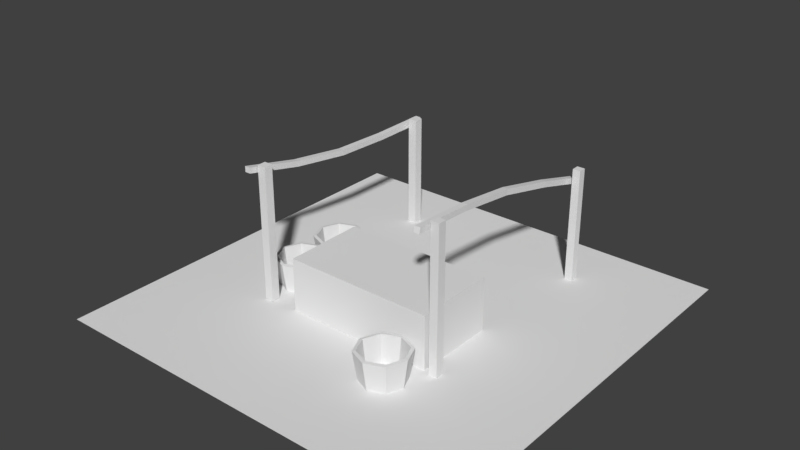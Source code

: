 # Source: MarketBuilding.blend  (saved by Blender 2.79.0; exported with 4.5.12 LTS)
import bpy
from mathutils import Matrix  # noqa: F401  (used for matrix-valued properties, if any)

bpy.ops.wm.read_factory_settings(use_empty=True)
scene = bpy.context.scene
scene.name = 'Scene'

# ---- collections
col_collection_1 = bpy.data.collections.new('Collection 1'); scene.collection.children.link(col_collection_1)

# ---- world
world_world = bpy.data.worlds.new('World'); scene.world = world_world
world_world.color = (0.05088, 0.05088, 0.05088)
world_world.use_sun_shadow = False
world_world.sun_shadow_jitter_overblur = 0.0
world_world.cycles.sampling_method = 'MANUAL'

# ---- meshes
me_cube_003 = bpy.data.meshes.new('Cube.003')
me_cube_003.from_pydata([(-1.0, -1.0, -1.0), (-1.0, 7.841, 1.0), (-1.0, 1.0, -1.0), (-1.0, 9.841, 1.0), (1.0, -1.0, -1.0), (1.0, 7.841, 1.0), (1.0, 1.0, -1.0), (1.0, 9.841, 1.0), (-0.9358, -0.9934, -0.5), (-0.5239, 0.09247, -1.141e-09), (-0.9357, 3.037, 0.5), (-0.9376, 5.037, 0.5), (-0.5239, 2.092, -1.141e-09), (-0.9357, 1.007, -0.5), (1.062, 5.037, 0.5), (1.476, 2.092, -1.141e-09), (1.064, 1.007, -0.5), (1.064, 3.037, 0.5), (1.476, 0.09247, -1.141e-09), (1.064, -0.9934, -0.5)], [], [(10, 1, 3, 11), (11, 3, 7, 14), (14, 7, 5, 17), (17, 5, 1, 10), (2, 6, 4, 0), (7, 3, 1, 5), (4, 19, 8, 0), (19, 18, 9, 8), (18, 17, 10, 9), (6, 16, 19, 4), (16, 15, 18, 19), (15, 14, 17, 18), (2, 13, 16, 6), (13, 12, 15, 16), (12, 11, 14, 15), (0, 8, 13, 2), (8, 9, 12, 13), (9, 10, 11, 12)])
me_cube_003.use_remesh_preserve_volume = False
me_cube_003.use_remesh_preserve_attributes = False
me_cube_003.use_mirror_vertex_groups = False
me_cube_003.update()
me_cylinder = bpy.data.meshes.new('Cylinder')
me_cylinder.from_pydata([(0.0, 1.0, -1.0), (1.506e-09, 1.202, 0.3387), (0.7071, 0.7071, -1.0), (0.8501, 0.8501, 0.3387), (1.0, -4.371e-08, -1.0), (1.202, -5.405e-08, 0.3387), (0.7071, -0.7071, -1.0), (0.8501, -0.8501, 0.3387), (-8.742e-08, -1.0, -1.0), (-1.036e-07, -1.202, 0.3387), (-0.7071, -0.7071, -1.0), (-0.8501, -0.8501, 0.3387), (-1.0, 1.192e-08, -1.0), (-1.202, 1.283e-08, 0.3387), (-0.7071, 0.7071, -1.0), (-0.8501, 0.8501, 0.3387)], [], [(0, 1, 3, 2), (2, 3, 5, 4), (4, 5, 7, 6), (6, 7, 9, 8), (8, 9, 11, 10), (10, 11, 13, 12), (12, 13, 15, 14), (14, 15, 1, 0), (0, 2, 4, 6, 8, 10, 12, 14)])
me_cylinder.use_remesh_preserve_volume = False
me_cylinder.use_remesh_preserve_attributes = False
me_cylinder.use_mirror_vertex_groups = False
me_cylinder.update()
me_plane = bpy.data.meshes.new('Plane')
me_plane.from_pydata([(-1.0, -1.0, 0.0), (1.0, -1.0, 0.0), (-1.0, 1.0, 0.0), (1.0, 1.0, 0.0)], [], [(0, 1, 3, 2)])
me_plane.use_remesh_preserve_volume = False
me_plane.use_remesh_preserve_attributes = False
me_plane.use_mirror_vertex_groups = False
me_plane.update()
me_cube_002 = bpy.data.meshes.new('Cube.002')
me_cube_002.from_pydata([(-1.0, -1.0, -1.0), (-1.0, -1.0, 1.0), (-1.0, 1.0, -1.0), (-1.0, 1.0, 1.0), (1.0, -1.0, -1.0), (1.0, -1.0, 1.0), (1.0, 1.0, -1.0), (1.0, 1.0, 1.0)], [], [(0, 1, 3, 2), (2, 3, 7, 6), (6, 7, 5, 4), (4, 5, 1, 0), (2, 6, 4, 0), (7, 3, 1, 5)])
me_cube_002.use_remesh_preserve_volume = False
me_cube_002.use_remesh_preserve_attributes = False
me_cube_002.use_mirror_vertex_groups = False
me_cube_002.update()
me_cube_001 = bpy.data.meshes.new('Cube.001')
me_cube_001.from_pydata([(-1.0, -1.0, -1.0), (-1.0, -1.0, 1.0), (-1.0, 1.0, -1.0), (-1.0, 1.0, 1.0), (1.0, -1.0, -1.0), (1.0, -1.0, 1.0), (1.0, 1.0, -1.0), (1.0, 1.0, 1.0)], [], [(0, 1, 3, 2), (2, 3, 7, 6), (6, 7, 5, 4), (4, 5, 1, 0), (2, 6, 4, 0), (7, 3, 1, 5)])
me_cube_001.use_remesh_preserve_volume = False
me_cube_001.use_remesh_preserve_attributes = False
me_cube_001.use_mirror_vertex_groups = False
me_cube_001.update()

# ---- objects
ob_cube_006 = bpy.data.objects.new('Cube.006', me_cube_003)
ob_cube_005 = bpy.data.objects.new('Cube.005', me_cube_003)
ob_cylinder_002 = bpy.data.objects.new('Cylinder.002', me_cylinder)
ob_cylinder_001 = bpy.data.objects.new('Cylinder.001', me_cylinder)
ob_plane = bpy.data.objects.new('Plane', me_plane)
ob_cylinder = bpy.data.objects.new('Cylinder', me_cylinder)
ob_cube_004 = bpy.data.objects.new('Cube.004', me_cube_002)
ob_cube_003 = bpy.data.objects.new('Cube.003', me_cube_002)
ob_cube_002 = bpy.data.objects.new('Cube.002', me_cube_002)
ob_cube_001 = bpy.data.objects.new('Cube.001', me_cube_002)
ob_cube = bpy.data.objects.new('Cube', me_cube_001)

# ---- transforms, parenting, visibility, modifiers, constraints
ob_cube_006.location = (1.475, 0.6571, 2.234)
ob_cube_006.rotation_euler = (1.846, 3.142, -8.87e-08)
ob_cube_006.scale = (0.04862, 0.04862, 2.035)
ob_cube_006.lineart.crease_threshold = 0.0
ob_cube_005.location = (-1.825, 0.6571, 1.849)
ob_cube_005.rotation_euler = (1.571, -0.0, 0.0)
ob_cube_005.scale = (0.04862, 0.04862, 2.035)
ob_cube_005.lineart.crease_threshold = 0.0
ob_cylinder_002.location = (-1.683, 0.45, 0.37)
ob_cylinder_002.scale = (0.3711, 0.3711, 0.3711)
ob_cylinder_002.lineart.crease_threshold = 0.0
_m = ob_cylinder_002.modifiers.new('Solidify', 'SOLIDIFY')
_m.thickness = 0.15
_m.nonmanifold_thickness_mode = 'FIXED'
_m.nonmanifold_merge_threshold = 0.0003
ob_cylinder_001.location = (1.127, -1.716, 0.37)
ob_cylinder_001.scale = (0.3711, 0.3711, 0.3711)
ob_cylinder_001.lineart.crease_threshold = 0.0
_m = ob_cylinder_001.modifiers.new('Solidify', 'SOLIDIFY')
_m.thickness = 0.15
_m.nonmanifold_thickness_mode = 'FIXED'
_m.nonmanifold_merge_threshold = 0.0003
ob_plane.location = (0.0, 0.0, 0.0)
ob_plane.scale = (3.549, 3.549, 3.549)
ob_plane.lineart.crease_threshold = 0.0
ob_cylinder.location = (-1.673, -0.477, 0.37)
ob_cylinder.scale = (0.3711, 0.3711, 0.3711)
ob_cylinder.lineart.crease_threshold = 0.0
_m = ob_cylinder.modifiers.new('Solidify', 'SOLIDIFY')
_m.thickness = 0.15
_m.nonmanifold_thickness_mode = 'FIXED'
_m.nonmanifold_merge_threshold = 0.0003
ob_cube_004.location = (1.63, 2.422, 0.9764)
ob_cube_004.scale = (0.06729, 0.06729, 1.0)
ob_cube_004.lineart.crease_threshold = 0.0
ob_cube_003.location = (1.63, -1.161, 1.233)
ob_cube_003.scale = (0.0721, 0.0721, 1.235)
ob_cube_003.lineart.crease_threshold = 0.0
ob_cube_002.location = (-1.674, -1.161, 1.168)
ob_cube_002.scale = (0.07492, 0.07492, 1.164)
ob_cube_002.lineart.crease_threshold = 0.0
ob_cube_001.location = (-1.674, 2.422, 0.9764)
ob_cube_001.scale = (0.07843, 0.07843, 1.0)
ob_cube_001.lineart.crease_threshold = 0.0
ob_cube.location = (0.1518, -0.4821, 0.457)
ob_cube.rotation_euler = (0.0, -0.0, 1.571)
ob_cube.scale = (0.7078, 1.296, 0.4624)
ob_cube.lineart.crease_threshold = 0.0

# ---- collection membership
col_collection_1.objects.link(ob_cube_006)
col_collection_1.objects.link(ob_cube_005)
col_collection_1.objects.link(ob_cylinder_002)
col_collection_1.objects.link(ob_cylinder_001)
col_collection_1.objects.link(ob_plane)
col_collection_1.objects.link(ob_cylinder)
col_collection_1.objects.link(ob_cube_004)
col_collection_1.objects.link(ob_cube_003)
col_collection_1.objects.link(ob_cube_002)
col_collection_1.objects.link(ob_cube_001)
col_collection_1.objects.link(ob_cube)

# ---- scene / render settings (as saved in the file)
scene.frame_start = 1; scene.frame_end = 250; scene.frame_set(1)
scene.render.engine = 'BLENDER_EEVEE_NEXT'
scene.render.resolution_percentage = 50
scene.render.dither_intensity = 0.0
scene.cycles.use_denoising = False
scene.cycles.samples = 128
scene.cycles.sampling_pattern = 'TABULATED_SOBOL'
scene.cycles.use_adaptive_sampling = False
scene.cycles.use_light_tree = False
scene.cycles.blur_glossy = 0.0
scene.cycles.sample_clamp_indirect = 0.0
scene.view_settings.view_transform = 'Standard'
bpy.context.view_layer.update()

# ---- added for rendering (the .blend has no active camera and no usable light): camera, sun
cam_auto = bpy.data.cameras.new('AutoCamera')
cam_auto.lens = 50.0
cam_auto.sensor_width = 36.0
cam_auto.clip_end = 1000.0
ob_auto_camera = bpy.data.objects.new('AutoCamera', cam_auto)
scene.collection.objects.link(ob_auto_camera)
ob_auto_camera.location = (9.6558, -11.587, 9.1304)
ob_auto_camera.rotation_euler = (1.09748, -7.21219e-08, 0.694738)
scene.camera = ob_auto_camera
light_auto_sun = bpy.data.lights.new('AutoSun', 'SUN')
light_auto_sun.energy = 3.0
light_auto_sun.angle = 0.0523599
ob_auto_sun = bpy.data.objects.new('AutoSun', light_auto_sun)
scene.collection.objects.link(ob_auto_sun)
ob_auto_sun.rotation_euler = (0.872665, 0.174533, 0.523599)
bpy.context.view_layer.update()
